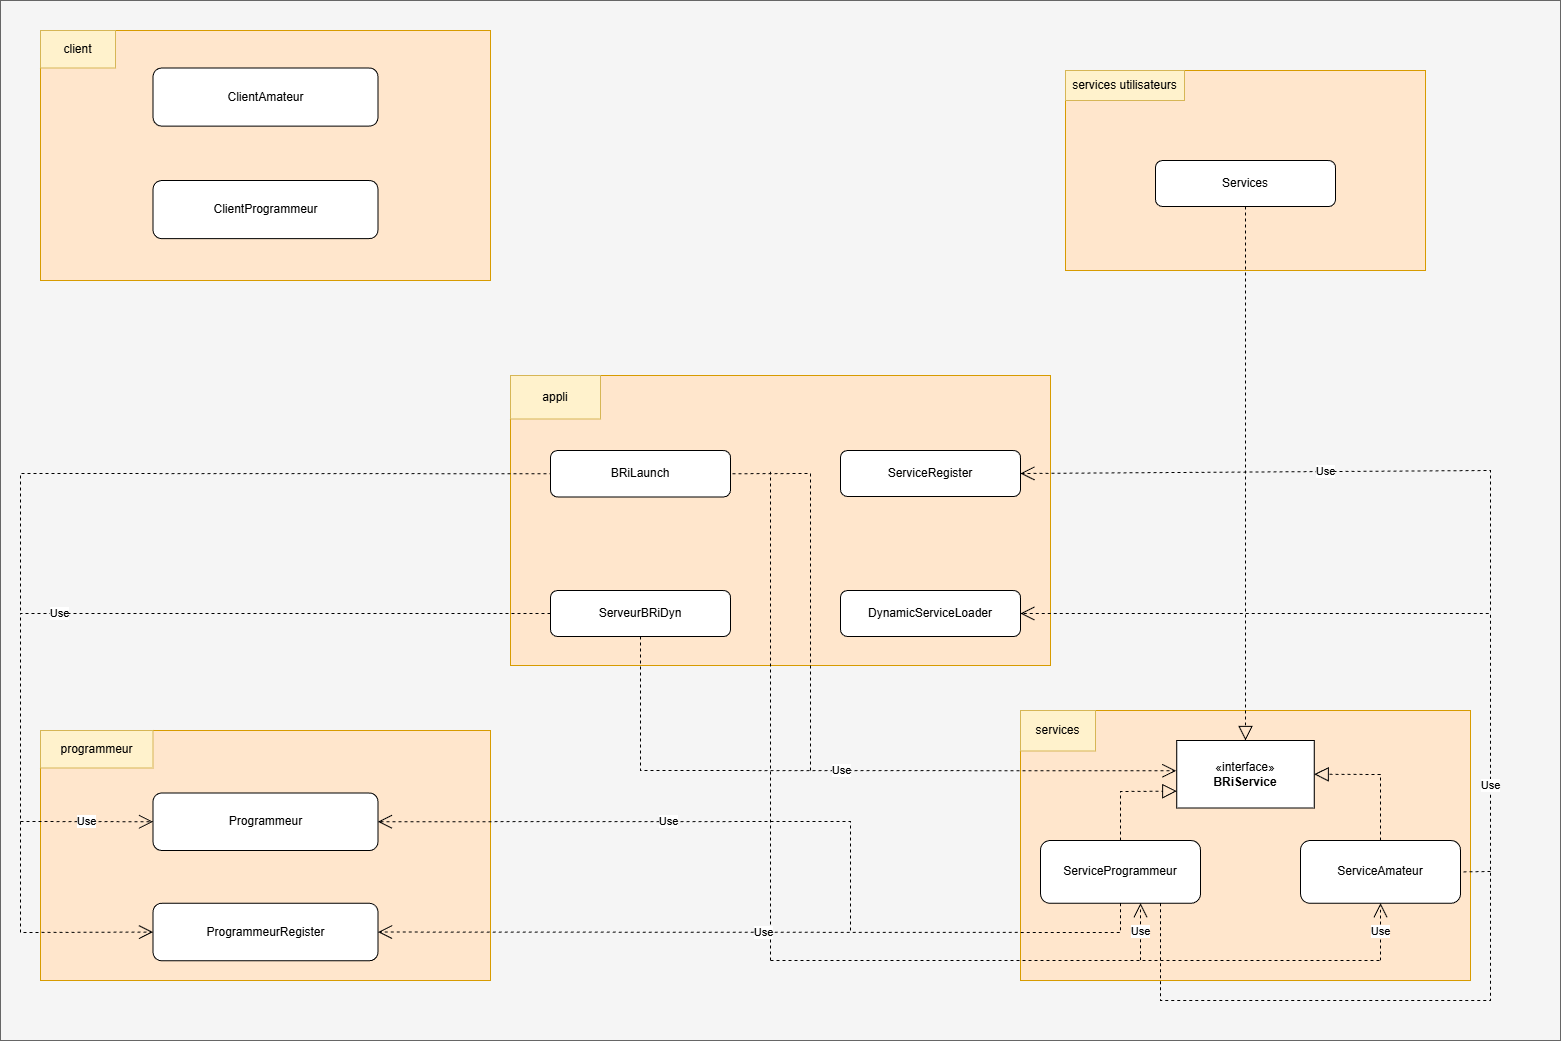

The diagram above was exported from draw.io. Its source (the exported page's mxGraphModel, read from the mxfile embedded in the PNG):
<mxGraphModel dx="2377" dy="1238" grid="1" gridSize="10" guides="1" tooltips="1" connect="1" arrows="1" fold="1" page="1" pageScale="1" pageWidth="827" pageHeight="1169" math="0" shadow="0">
  <root>
    <mxCell id="0" />
    <mxCell id="1" parent="0" />
    <mxCell id="R3NtjTbuMx8WFOvxiJQs-2" value="" style="rounded=0;whiteSpace=wrap;html=1;fillColor=#f5f5f5;strokeColor=#666666;fontColor=#333333;" vertex="1" parent="1">
      <mxGeometry x="40" y="40" width="1560" height="1040" as="geometry" />
    </mxCell>
    <mxCell id="R3NtjTbuMx8WFOvxiJQs-12" value="" style="group;fillColor=#fff2cc;strokeColor=#d6b656;" vertex="1" connectable="0" parent="1">
      <mxGeometry x="80" y="70" width="450" height="250" as="geometry" />
    </mxCell>
    <mxCell id="R3NtjTbuMx8WFOvxiJQs-5" value="" style="rounded=0;whiteSpace=wrap;html=1;fillColor=#ffe6cc;strokeColor=#d79b00;" vertex="1" parent="R3NtjTbuMx8WFOvxiJQs-12">
      <mxGeometry width="449.99999999999994" height="250" as="geometry" />
    </mxCell>
    <mxCell id="R3NtjTbuMx8WFOvxiJQs-10" value="client" style="text;html=1;whiteSpace=wrap;strokeColor=#d6b656;fillColor=#fff2cc;align=center;verticalAlign=middle;rounded=0;" vertex="1" parent="R3NtjTbuMx8WFOvxiJQs-12">
      <mxGeometry width="74.99999999999999" height="37.5" as="geometry" />
    </mxCell>
    <mxCell id="R3NtjTbuMx8WFOvxiJQs-40" value="ClientAmateur" style="rounded=1;whiteSpace=wrap;html=1;" vertex="1" parent="R3NtjTbuMx8WFOvxiJQs-12">
      <mxGeometry x="112.49999999999999" y="37.5" width="224.99999999999997" height="58.12500000000001" as="geometry" />
    </mxCell>
    <mxCell id="R3NtjTbuMx8WFOvxiJQs-41" value="ClientProgrammeur" style="rounded=1;whiteSpace=wrap;html=1;" vertex="1" parent="R3NtjTbuMx8WFOvxiJQs-12">
      <mxGeometry x="112.49999999999999" y="150" width="224.99999999999997" height="58.12500000000001" as="geometry" />
    </mxCell>
    <mxCell id="R3NtjTbuMx8WFOvxiJQs-13" value="" style="group;fillColor=#fff2cc;strokeColor=#d6b656;" vertex="1" connectable="0" parent="1">
      <mxGeometry x="1105" y="110" width="360" height="200" as="geometry" />
    </mxCell>
    <mxCell id="R3NtjTbuMx8WFOvxiJQs-6" value="" style="rounded=0;whiteSpace=wrap;html=1;fillColor=#ffe6cc;strokeColor=#d79b00;" vertex="1" parent="R3NtjTbuMx8WFOvxiJQs-13">
      <mxGeometry width="360" height="200" as="geometry" />
    </mxCell>
    <mxCell id="R3NtjTbuMx8WFOvxiJQs-11" value="services utilisateurs" style="text;html=1;whiteSpace=wrap;strokeColor=#d6b656;fillColor=#fff2cc;align=center;verticalAlign=middle;rounded=0;" vertex="1" parent="R3NtjTbuMx8WFOvxiJQs-13">
      <mxGeometry width="119" height="30" as="geometry" />
    </mxCell>
    <mxCell id="R3NtjTbuMx8WFOvxiJQs-43" value="Services" style="rounded=1;whiteSpace=wrap;html=1;movable=1;resizable=1;rotatable=1;deletable=1;editable=1;locked=0;connectable=1;" vertex="1" parent="R3NtjTbuMx8WFOvxiJQs-13">
      <mxGeometry x="90" y="90" width="180" height="46" as="geometry" />
    </mxCell>
    <mxCell id="R3NtjTbuMx8WFOvxiJQs-14" value="" style="group;fillColor=#fff2cc;strokeColor=#d6b656;" vertex="1" connectable="0" parent="1">
      <mxGeometry x="1060" y="750" width="450" height="270.01" as="geometry" />
    </mxCell>
    <mxCell id="R3NtjTbuMx8WFOvxiJQs-3" value="" style="rounded=0;whiteSpace=wrap;html=1;fillColor=#ffe6cc;strokeColor=#d79b00;" vertex="1" parent="R3NtjTbuMx8WFOvxiJQs-14">
      <mxGeometry width="450" height="270" as="geometry" />
    </mxCell>
    <mxCell id="R3NtjTbuMx8WFOvxiJQs-9" value="services" style="text;html=1;whiteSpace=wrap;strokeColor=#d6b656;fillColor=#fff2cc;align=center;verticalAlign=middle;rounded=0;" vertex="1" parent="R3NtjTbuMx8WFOvxiJQs-14">
      <mxGeometry width="75" height="40.5" as="geometry" />
    </mxCell>
    <mxCell id="R3NtjTbuMx8WFOvxiJQs-45" value="«interface»&lt;br&gt;&lt;b&gt;BRiService&lt;/b&gt;" style="html=1;whiteSpace=wrap;" vertex="1" parent="R3NtjTbuMx8WFOvxiJQs-14">
      <mxGeometry x="156.25" y="30" width="137.5" height="67.5" as="geometry" />
    </mxCell>
    <mxCell id="R3NtjTbuMx8WFOvxiJQs-46" value="ServiceAmateur" style="rounded=1;whiteSpace=wrap;html=1;" vertex="1" parent="R3NtjTbuMx8WFOvxiJQs-14">
      <mxGeometry x="280" y="130.01" width="160" height="62.78" as="geometry" />
    </mxCell>
    <mxCell id="R3NtjTbuMx8WFOvxiJQs-47" value="ServiceProgrammeur" style="rounded=1;whiteSpace=wrap;html=1;" vertex="1" parent="R3NtjTbuMx8WFOvxiJQs-14">
      <mxGeometry x="20" y="130.01" width="160" height="62.78" as="geometry" />
    </mxCell>
    <mxCell id="R3NtjTbuMx8WFOvxiJQs-49" value="" style="endArrow=block;dashed=1;endFill=0;endSize=12;html=1;rounded=0;entryX=0;entryY=0.75;entryDx=0;entryDy=0;exitX=0.5;exitY=0;exitDx=0;exitDy=0;" edge="1" parent="R3NtjTbuMx8WFOvxiJQs-14" source="R3NtjTbuMx8WFOvxiJQs-47" target="R3NtjTbuMx8WFOvxiJQs-45">
      <mxGeometry width="160" relative="1" as="geometry">
        <mxPoint x="80" y="168.89" as="sourcePoint" />
        <mxPoint x="240" y="168.89" as="targetPoint" />
        <Array as="points">
          <mxPoint x="100" y="81" />
        </Array>
      </mxGeometry>
    </mxCell>
    <mxCell id="R3NtjTbuMx8WFOvxiJQs-50" value="" style="endArrow=block;dashed=1;endFill=0;endSize=12;html=1;rounded=0;entryX=1;entryY=0.5;entryDx=0;entryDy=0;exitX=0.5;exitY=0;exitDx=0;exitDy=0;" edge="1" parent="R3NtjTbuMx8WFOvxiJQs-14" source="R3NtjTbuMx8WFOvxiJQs-46" target="R3NtjTbuMx8WFOvxiJQs-45">
      <mxGeometry width="160" relative="1" as="geometry">
        <mxPoint x="170" y="100" as="sourcePoint" />
        <mxPoint x="330" y="100" as="targetPoint" />
        <Array as="points">
          <mxPoint x="360" y="64" />
        </Array>
      </mxGeometry>
    </mxCell>
    <mxCell id="R3NtjTbuMx8WFOvxiJQs-55" value="" style="endArrow=none;dashed=1;html=1;rounded=0;entryX=1;entryY=0.5;entryDx=0;entryDy=0;" edge="1" parent="R3NtjTbuMx8WFOvxiJQs-14" target="R3NtjTbuMx8WFOvxiJQs-46">
      <mxGeometry width="50" height="50" relative="1" as="geometry">
        <mxPoint x="470" y="161" as="sourcePoint" />
        <mxPoint x="370" y="192.78999999999996" as="targetPoint" />
      </mxGeometry>
    </mxCell>
    <mxCell id="R3NtjTbuMx8WFOvxiJQs-66" value="Use" style="endArrow=open;endSize=12;dashed=1;html=1;rounded=0;entryX=0.5;entryY=1;entryDx=0;entryDy=0;exitX=0.8;exitY=0.926;exitDx=0;exitDy=0;exitPerimeter=0;" edge="1" parent="R3NtjTbuMx8WFOvxiJQs-14" source="R3NtjTbuMx8WFOvxiJQs-3" target="R3NtjTbuMx8WFOvxiJQs-46">
      <mxGeometry width="160" relative="1" as="geometry">
        <mxPoint x="240" y="250" as="sourcePoint" />
        <mxPoint x="400" y="250" as="targetPoint" />
      </mxGeometry>
    </mxCell>
    <mxCell id="R3NtjTbuMx8WFOvxiJQs-67" value="Use" style="endArrow=open;endSize=12;dashed=1;html=1;rounded=0;entryX=0.5;entryY=1;entryDx=0;entryDy=0;exitX=0.8;exitY=0.926;exitDx=0;exitDy=0;exitPerimeter=0;" edge="1" parent="R3NtjTbuMx8WFOvxiJQs-14">
      <mxGeometry width="160" relative="1" as="geometry">
        <mxPoint x="120" y="249.79" as="sourcePoint" />
        <mxPoint x="120" y="192.79" as="targetPoint" />
      </mxGeometry>
    </mxCell>
    <mxCell id="R3NtjTbuMx8WFOvxiJQs-15" value="" style="group;movable=1;resizable=1;rotatable=1;deletable=1;editable=1;locked=0;connectable=1;" vertex="1" connectable="0" parent="1">
      <mxGeometry x="550" y="415" width="540" height="290" as="geometry" />
    </mxCell>
    <mxCell id="R3NtjTbuMx8WFOvxiJQs-1" value="" style="rounded=0;whiteSpace=wrap;html=1;fillColor=#ffe6cc;strokeColor=#d79b00;movable=0;resizable=0;rotatable=0;deletable=0;editable=0;locked=1;connectable=0;" vertex="1" parent="R3NtjTbuMx8WFOvxiJQs-15">
      <mxGeometry width="540" height="290" as="geometry" />
    </mxCell>
    <mxCell id="R3NtjTbuMx8WFOvxiJQs-7" value="appli" style="text;html=1;whiteSpace=wrap;strokeColor=#d6b656;fillColor=#fff2cc;align=center;verticalAlign=middle;rounded=0;" vertex="1" parent="R3NtjTbuMx8WFOvxiJQs-15">
      <mxGeometry width="90" height="43.5" as="geometry" />
    </mxCell>
    <mxCell id="R3NtjTbuMx8WFOvxiJQs-17" value="BRiLaunch" style="rounded=1;whiteSpace=wrap;html=1;" vertex="1" parent="R3NtjTbuMx8WFOvxiJQs-15">
      <mxGeometry x="40" y="75" width="180" height="46.5" as="geometry" />
    </mxCell>
    <mxCell id="R3NtjTbuMx8WFOvxiJQs-22" value="DynamicServiceLoader" style="rounded=1;whiteSpace=wrap;html=1;" vertex="1" parent="R3NtjTbuMx8WFOvxiJQs-15">
      <mxGeometry x="330" y="215" width="180" height="46" as="geometry" />
    </mxCell>
    <mxCell id="R3NtjTbuMx8WFOvxiJQs-28" value="ServiceRegister" style="rounded=1;whiteSpace=wrap;html=1;" vertex="1" parent="R3NtjTbuMx8WFOvxiJQs-15">
      <mxGeometry x="330" y="75" width="180" height="46" as="geometry" />
    </mxCell>
    <mxCell id="R3NtjTbuMx8WFOvxiJQs-29" value="ServeurBRiDyn" style="rounded=1;whiteSpace=wrap;html=1;movable=1;resizable=1;rotatable=1;deletable=1;editable=1;locked=0;connectable=1;" vertex="1" parent="R3NtjTbuMx8WFOvxiJQs-15">
      <mxGeometry x="40" y="215" width="180" height="46" as="geometry" />
    </mxCell>
    <mxCell id="R3NtjTbuMx8WFOvxiJQs-69" value="" style="endArrow=none;dashed=1;html=1;rounded=0;" edge="1" parent="R3NtjTbuMx8WFOvxiJQs-15">
      <mxGeometry width="50" height="50" relative="1" as="geometry">
        <mxPoint x="260" y="585" as="sourcePoint" />
        <mxPoint x="260" y="95" as="targetPoint" />
      </mxGeometry>
    </mxCell>
    <mxCell id="R3NtjTbuMx8WFOvxiJQs-16" value="" style="group;fillColor=#fff2cc;strokeColor=#d6b656;" vertex="1" connectable="0" parent="1">
      <mxGeometry x="80" y="770" width="450" height="250" as="geometry" />
    </mxCell>
    <mxCell id="R3NtjTbuMx8WFOvxiJQs-4" value="" style="rounded=0;whiteSpace=wrap;html=1;fillColor=#ffe6cc;strokeColor=#d79b00;" vertex="1" parent="R3NtjTbuMx8WFOvxiJQs-16">
      <mxGeometry width="450" height="250" as="geometry" />
    </mxCell>
    <mxCell id="R3NtjTbuMx8WFOvxiJQs-8" value="programmeur" style="text;html=1;whiteSpace=wrap;strokeColor=#d6b656;fillColor=#fff2cc;align=center;verticalAlign=middle;rounded=0;" vertex="1" parent="R3NtjTbuMx8WFOvxiJQs-16">
      <mxGeometry width="112.5" height="37.5" as="geometry" />
    </mxCell>
    <mxCell id="R3NtjTbuMx8WFOvxiJQs-31" value="Programmeur" style="rounded=1;whiteSpace=wrap;html=1;" vertex="1" parent="R3NtjTbuMx8WFOvxiJQs-16">
      <mxGeometry x="112.5" y="62.5" width="225" height="57.5" as="geometry" />
    </mxCell>
    <mxCell id="R3NtjTbuMx8WFOvxiJQs-32" value="ProgrammeurRegister" style="rounded=1;whiteSpace=wrap;html=1;" vertex="1" parent="R3NtjTbuMx8WFOvxiJQs-16">
      <mxGeometry x="112.5" y="172.79" width="225" height="57.5" as="geometry" />
    </mxCell>
    <mxCell id="R3NtjTbuMx8WFOvxiJQs-63" value="Use" style="endArrow=open;endSize=12;dashed=1;html=1;rounded=0;entryX=0;entryY=0.5;entryDx=0;entryDy=0;" edge="1" parent="R3NtjTbuMx8WFOvxiJQs-16" target="R3NtjTbuMx8WFOvxiJQs-31">
      <mxGeometry width="160" relative="1" as="geometry">
        <mxPoint x="-20" y="91" as="sourcePoint" />
        <mxPoint x="100" y="91" as="targetPoint" />
      </mxGeometry>
    </mxCell>
    <mxCell id="R3NtjTbuMx8WFOvxiJQs-51" value="" style="endArrow=block;dashed=1;endFill=0;endSize=12;html=1;rounded=0;entryX=0.5;entryY=0;entryDx=0;entryDy=0;exitX=0.5;exitY=1;exitDx=0;exitDy=0;" edge="1" parent="1" source="R3NtjTbuMx8WFOvxiJQs-43" target="R3NtjTbuMx8WFOvxiJQs-45">
      <mxGeometry width="160" relative="1" as="geometry">
        <mxPoint x="1180" y="630" as="sourcePoint" />
        <mxPoint x="1340" y="630" as="targetPoint" />
      </mxGeometry>
    </mxCell>
    <mxCell id="R3NtjTbuMx8WFOvxiJQs-52" value="Use" style="endArrow=open;endSize=12;dashed=1;html=1;rounded=0;entryX=1;entryY=0.5;entryDx=0;entryDy=0;exitX=0.5;exitY=1;exitDx=0;exitDy=0;" edge="1" parent="1" source="R3NtjTbuMx8WFOvxiJQs-47" target="R3NtjTbuMx8WFOvxiJQs-32">
      <mxGeometry width="160" relative="1" as="geometry">
        <mxPoint x="910" y="920" as="sourcePoint" />
        <mxPoint x="1070" y="920" as="targetPoint" />
        <Array as="points">
          <mxPoint x="1160" y="972" />
        </Array>
      </mxGeometry>
    </mxCell>
    <mxCell id="R3NtjTbuMx8WFOvxiJQs-53" value="Use" style="endArrow=open;endSize=12;dashed=1;html=1;rounded=0;entryX=1;entryY=0.5;entryDx=0;entryDy=0;" edge="1" parent="1" target="R3NtjTbuMx8WFOvxiJQs-31">
      <mxGeometry width="160" relative="1" as="geometry">
        <mxPoint x="890" y="970" as="sourcePoint" />
        <mxPoint x="920" y="750" as="targetPoint" />
        <Array as="points">
          <mxPoint x="890" y="861" />
        </Array>
      </mxGeometry>
    </mxCell>
    <mxCell id="R3NtjTbuMx8WFOvxiJQs-54" value="Use" style="endArrow=open;endSize=12;dashed=1;html=1;rounded=0;exitX=0.75;exitY=1;exitDx=0;exitDy=0;entryX=1;entryY=0.5;entryDx=0;entryDy=0;" edge="1" parent="1" source="R3NtjTbuMx8WFOvxiJQs-47" target="R3NtjTbuMx8WFOvxiJQs-22">
      <mxGeometry width="160" relative="1" as="geometry">
        <mxPoint x="760" y="750" as="sourcePoint" />
        <mxPoint x="1590" y="1090" as="targetPoint" />
        <Array as="points">
          <mxPoint x="1200" y="1040" />
          <mxPoint x="1530" y="1040" />
          <mxPoint x="1530" y="653" />
        </Array>
      </mxGeometry>
    </mxCell>
    <mxCell id="R3NtjTbuMx8WFOvxiJQs-59" value="Use" style="endArrow=open;endSize=12;dashed=1;html=1;rounded=0;entryX=1;entryY=0.5;entryDx=0;entryDy=0;" edge="1" parent="1" target="R3NtjTbuMx8WFOvxiJQs-28">
      <mxGeometry width="160" relative="1" as="geometry">
        <mxPoint x="1530" y="650" as="sourcePoint" />
        <mxPoint x="1330" y="650" as="targetPoint" />
        <Array as="points">
          <mxPoint x="1530" y="510" />
        </Array>
      </mxGeometry>
    </mxCell>
    <mxCell id="R3NtjTbuMx8WFOvxiJQs-60" value="Use" style="endArrow=open;endSize=12;dashed=1;html=1;rounded=0;exitX=0.5;exitY=1;exitDx=0;exitDy=0;entryX=-0.004;entryY=0.449;entryDx=0;entryDy=0;entryPerimeter=0;" edge="1" parent="1" source="R3NtjTbuMx8WFOvxiJQs-29" target="R3NtjTbuMx8WFOvxiJQs-45">
      <mxGeometry width="160" relative="1" as="geometry">
        <mxPoint x="1050" y="813.22" as="sourcePoint" />
        <mxPoint x="1220" y="810" as="targetPoint" />
        <Array as="points">
          <mxPoint x="680" y="810" />
        </Array>
      </mxGeometry>
    </mxCell>
    <mxCell id="R3NtjTbuMx8WFOvxiJQs-61" value="Use" style="endArrow=open;endSize=12;dashed=1;html=1;rounded=0;entryX=0;entryY=0.5;entryDx=0;entryDy=0;exitX=0;exitY=0.5;exitDx=0;exitDy=0;" edge="1" parent="1" source="R3NtjTbuMx8WFOvxiJQs-29" target="R3NtjTbuMx8WFOvxiJQs-32">
      <mxGeometry width="160" relative="1" as="geometry">
        <mxPoint x="160" y="960" as="sourcePoint" />
        <mxPoint x="320" y="960" as="targetPoint" />
        <Array as="points">
          <mxPoint x="60" y="653" />
          <mxPoint x="60" y="972" />
        </Array>
      </mxGeometry>
    </mxCell>
    <mxCell id="R3NtjTbuMx8WFOvxiJQs-64" value="" style="endArrow=none;dashed=1;html=1;rounded=0;entryX=0;entryY=0.5;entryDx=0;entryDy=0;" edge="1" parent="1" target="R3NtjTbuMx8WFOvxiJQs-17">
      <mxGeometry width="50" height="50" relative="1" as="geometry">
        <mxPoint x="60" y="650" as="sourcePoint" />
        <mxPoint x="840" y="780" as="targetPoint" />
        <Array as="points">
          <mxPoint x="60" y="513" />
        </Array>
      </mxGeometry>
    </mxCell>
    <mxCell id="R3NtjTbuMx8WFOvxiJQs-65" value="" style="endArrow=none;dashed=1;html=1;rounded=0;entryX=1;entryY=0.5;entryDx=0;entryDy=0;" edge="1" parent="1" target="R3NtjTbuMx8WFOvxiJQs-17">
      <mxGeometry width="50" height="50" relative="1" as="geometry">
        <mxPoint x="850" y="810" as="sourcePoint" />
        <mxPoint x="930" y="770" as="targetPoint" />
        <Array as="points">
          <mxPoint x="850" y="513" />
        </Array>
      </mxGeometry>
    </mxCell>
    <mxCell id="R3NtjTbuMx8WFOvxiJQs-68" value="" style="endArrow=none;dashed=1;html=1;rounded=0;entryX=0.8;entryY=0.926;entryDx=0;entryDy=0;entryPerimeter=0;" edge="1" parent="1" target="R3NtjTbuMx8WFOvxiJQs-3">
      <mxGeometry width="50" height="50" relative="1" as="geometry">
        <mxPoint x="810" y="1000" as="sourcePoint" />
        <mxPoint x="1400" y="1000" as="targetPoint" />
      </mxGeometry>
    </mxCell>
  </root>
</mxGraphModel>